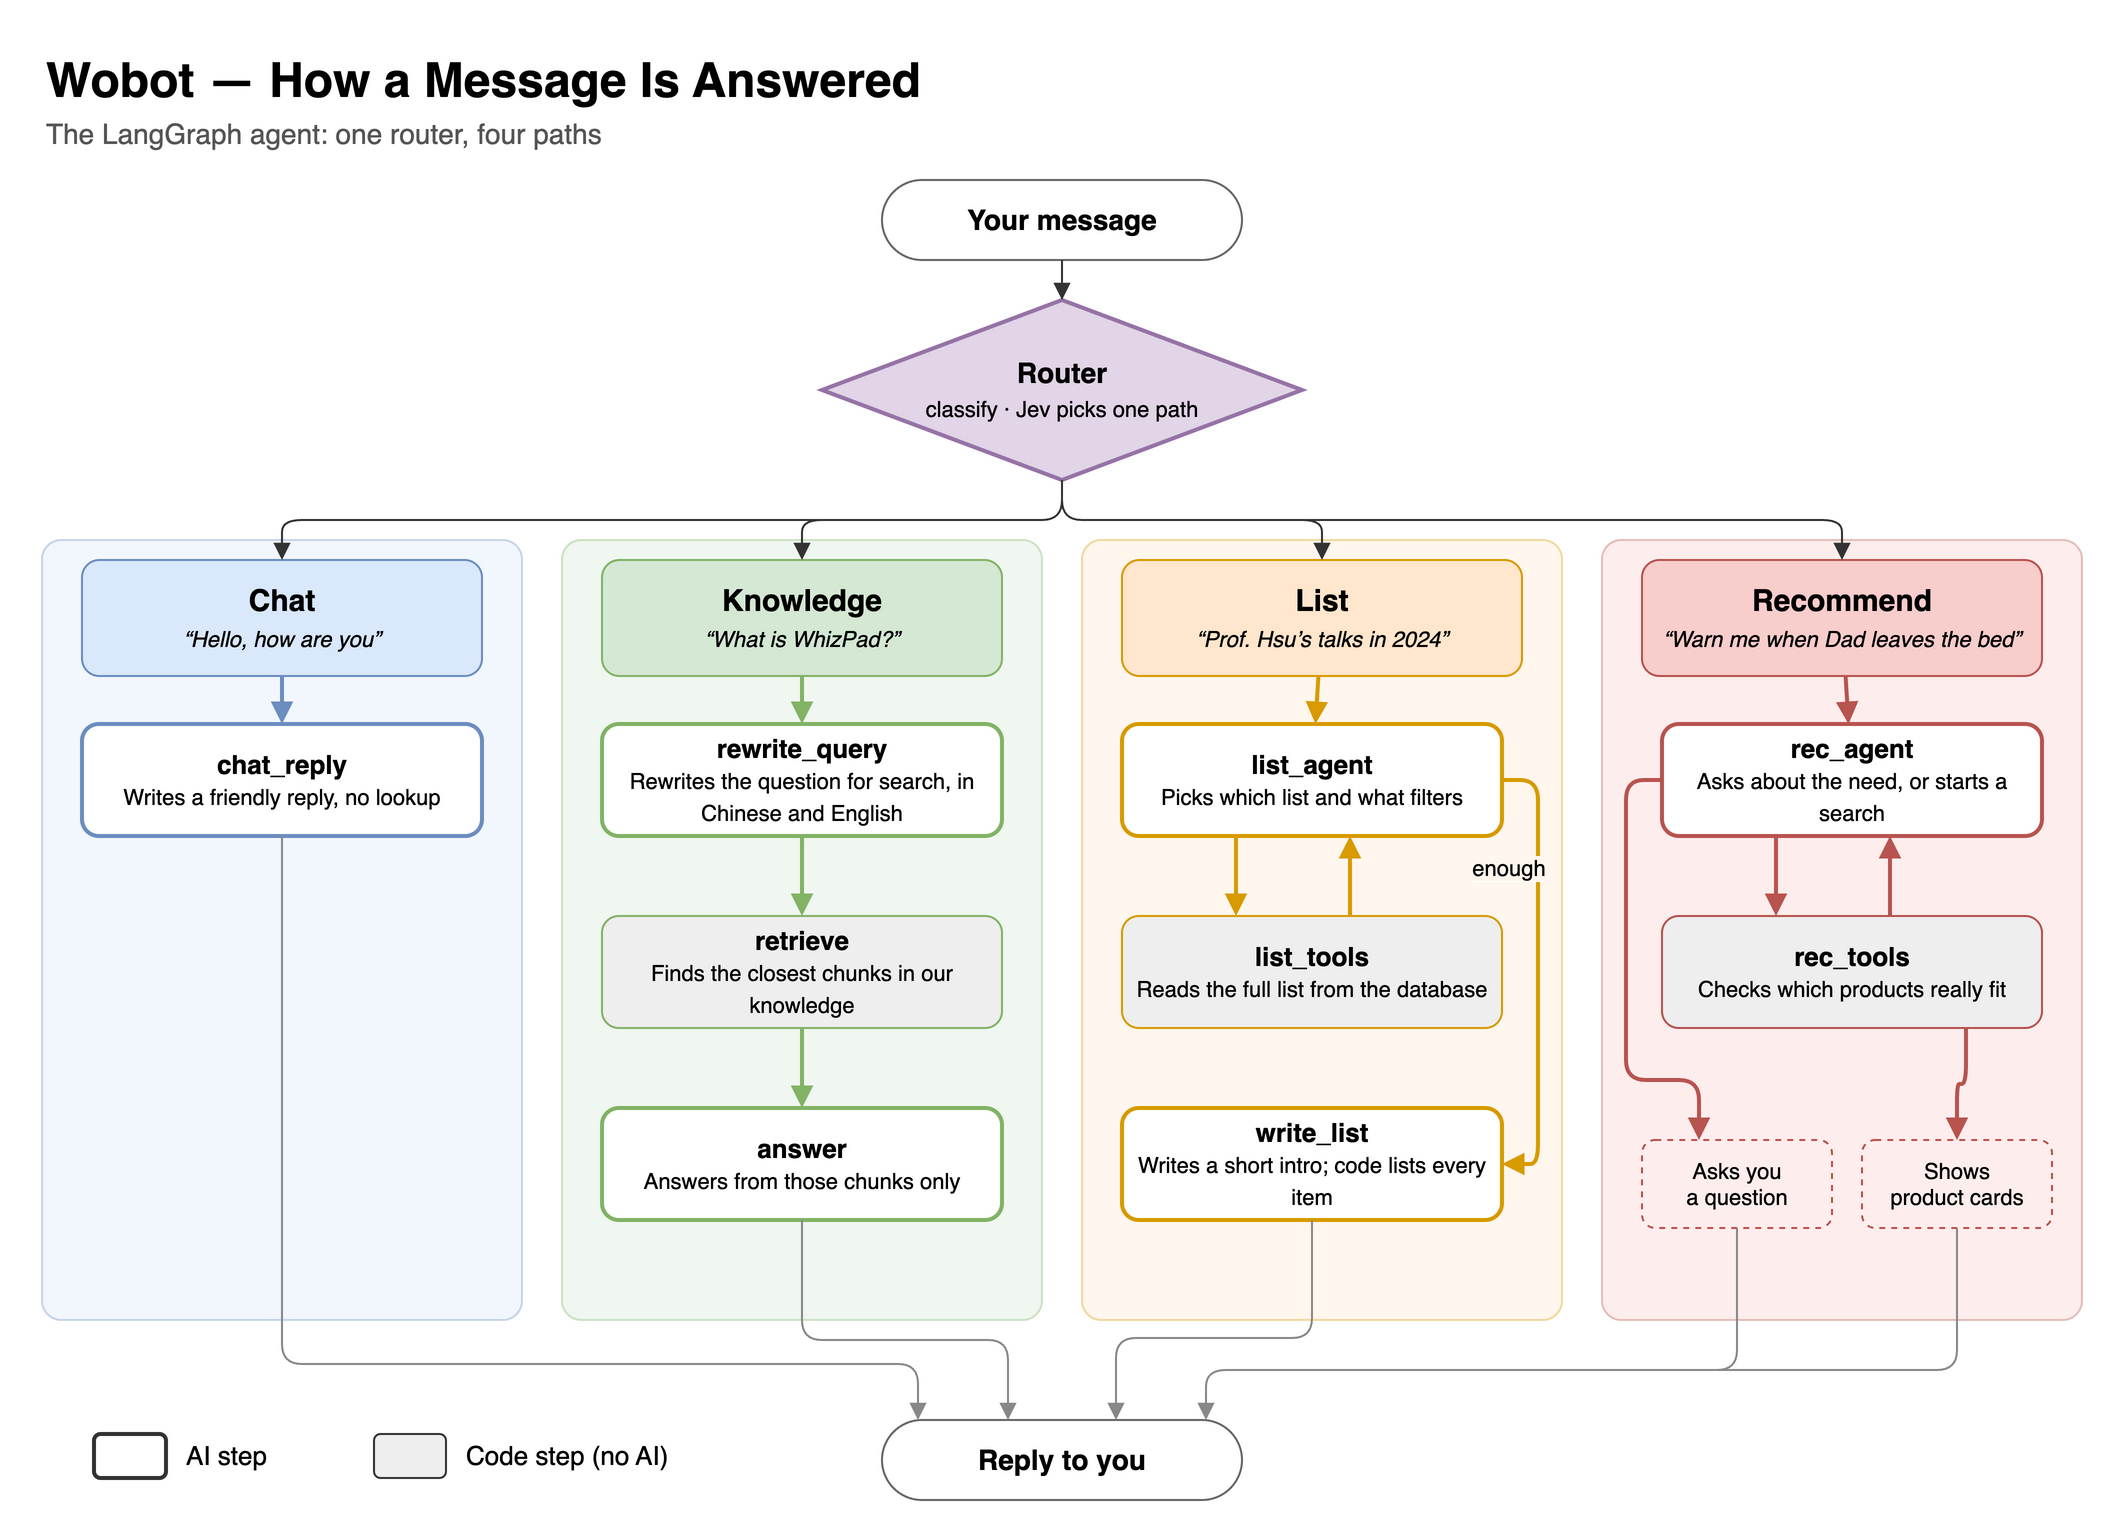

The diagram above was exported from draw.io. Its source (the exported page's mxGraphModel, read from the mxfile embedded in the PNG):
<mxGraphModel dx="1204" dy="835" grid="0" gridSize="10" guides="1" tooltips="1" connect="1" arrows="1" fold="1" page="0" pageScale="1" pageWidth="1100" pageHeight="900" math="0" shadow="0">
  <root>
    <mxCell id="0" />
    <mxCell id="1" parent="0" />
    <mxCell id="title" parent="1" style="text;html=1;fontSize=24;fontStyle=1;fontFamily=Helvetica;align=left;verticalAlign=middle;" value="Wobot — How a Message Is Answered" vertex="1">
      <mxGeometry height="40" width="600" x="30" y="10" as="geometry" />
    </mxCell>
    <mxCell id="subtitle" parent="1" style="text;html=1;fontSize=14;fontColor=#555555;fontFamily=Helvetica;align=left;verticalAlign=middle;" value="The LangGraph agent: one router, four paths" vertex="1">
      <mxGeometry height="26" width="600" x="30" y="44" as="geometry" />
    </mxCell>
    <mxCell id="start" parent="1" style="rounded=1;arcSize=50;whiteSpace=wrap;html=1;fillColor=#ffffff;strokeColor=#666666;fontSize=14;fontFamily=Helvetica;" value="&lt;b&gt;Your message&lt;/b&gt;" vertex="1">
      <mxGeometry height="40" width="180" x="450" y="80" as="geometry" />
    </mxCell>
    <mxCell id="router" parent="1" style="rhombus;whiteSpace=wrap;html=1;fillColor=#e1d5e7;strokeColor=#9673a6;strokeWidth=2;fontSize=14;fontFamily=Helvetica;" value="&lt;b&gt;Router&lt;/b&gt;&lt;br&gt;&lt;font style=&quot;font-size:11px&quot;&gt;classify · Jev picks one path&lt;/font&gt;" vertex="1">
      <mxGeometry height="90" width="240" x="420" y="140" as="geometry" />
    </mxCell>
    <mxCell id="laneChat" parent="1" style="rounded=1;arcSize=4;whiteSpace=wrap;html=1;fillColor=#dae8fc;strokeColor=#6c8ebf;opacity=35;" value="" vertex="1">
      <mxGeometry height="390" width="240" x="30" y="260" as="geometry" />
    </mxCell>
    <mxCell id="laneKnow" parent="1" style="rounded=1;arcSize=4;whiteSpace=wrap;html=1;fillColor=#d5e8d4;strokeColor=#82b366;opacity=35;" value="" vertex="1">
      <mxGeometry height="390" width="240" x="290" y="260" as="geometry" />
    </mxCell>
    <mxCell id="laneList" parent="1" style="rounded=1;arcSize=4;whiteSpace=wrap;html=1;fillColor=#ffe6cc;strokeColor=#d79b00;opacity=35;" value="" vertex="1">
      <mxGeometry height="390" width="240" x="550" y="260" as="geometry" />
    </mxCell>
    <mxCell id="laneRec" parent="1" style="rounded=1;arcSize=4;whiteSpace=wrap;html=1;fillColor=#f8cecc;strokeColor=#b85450;opacity=35;" value="" vertex="1">
      <mxGeometry height="390" width="240" x="810" y="260" as="geometry" />
    </mxCell>
    <mxCell id="hChat" parent="1" style="rounded=1;whiteSpace=wrap;html=1;fillColor=#dae8fc;strokeColor=#6c8ebf;fontSize=15;fontFamily=Helvetica;" value="&lt;b&gt;Chat&lt;/b&gt;&lt;br&gt;&lt;i&gt;&lt;font style=&quot;font-size:11px&quot;&gt;“Hello, how are you”&lt;/font&gt;&lt;/i&gt;" vertex="1">
      <mxGeometry height="58" width="200" x="50" y="270" as="geometry" />
    </mxCell>
    <mxCell id="hKnow" parent="1" style="rounded=1;whiteSpace=wrap;html=1;fillColor=#d5e8d4;strokeColor=#82b366;fontSize=15;fontFamily=Helvetica;" value="&lt;b&gt;Knowledge&lt;/b&gt;&lt;br&gt;&lt;i&gt;&lt;font style=&quot;font-size:11px&quot;&gt;“What is WhizPad?”&lt;/font&gt;&lt;/i&gt;" vertex="1">
      <mxGeometry height="58" width="200" x="310" y="270" as="geometry" />
    </mxCell>
    <mxCell id="hList" parent="1" style="rounded=1;whiteSpace=wrap;html=1;fillColor=#ffe6cc;strokeColor=#d79b00;fontSize=15;fontFamily=Helvetica;" value="&lt;b&gt;List&lt;/b&gt;&lt;br&gt;&lt;i&gt;&lt;font style=&quot;font-size:11px&quot;&gt;“Prof. Hsu’s talks in 2024”&lt;/font&gt;&lt;/i&gt;" vertex="1">
      <mxGeometry height="58" width="200" x="570" y="270" as="geometry" />
    </mxCell>
    <mxCell id="hRec" parent="1" style="rounded=1;whiteSpace=wrap;html=1;fillColor=#f8cecc;strokeColor=#b85450;fontSize=15;fontFamily=Helvetica;" value="&lt;b&gt;Recommend&lt;/b&gt;&lt;br&gt;&lt;i&gt;&lt;font style=&quot;font-size:11px&quot;&gt;“Warn me when Dad leaves the bed”&lt;/font&gt;&lt;/i&gt;" vertex="1">
      <mxGeometry height="58" width="200" x="830" y="270" as="geometry" />
    </mxCell>
    <mxCell id="chat_reply" parent="1" style="rounded=1;whiteSpace=wrap;html=1;fillColor=#ffffff;strokeColor=#6c8ebf;strokeWidth=2;fontSize=13;fontFamily=Helvetica;" value="&lt;b&gt;chat_reply&lt;/b&gt;&lt;br&gt;&lt;font style=&quot;font-size:11px&quot;&gt;Writes a friendly reply, no lookup&lt;/font&gt;" vertex="1">
      <mxGeometry height="56" width="200" x="50" y="352" as="geometry" />
    </mxCell>
    <mxCell id="rewrite" parent="1" style="rounded=1;whiteSpace=wrap;html=1;fillColor=#ffffff;strokeColor=#82b366;strokeWidth=2;fontSize=13;fontFamily=Helvetica;" value="&lt;b&gt;rewrite_query&lt;/b&gt;&lt;br&gt;&lt;font style=&quot;font-size:11px&quot;&gt;Rewrites the question for search, in Chinese and English&lt;/font&gt;" vertex="1">
      <mxGeometry height="56" width="200" x="310" y="352" as="geometry" />
    </mxCell>
    <mxCell id="retrieve" parent="1" style="rounded=1;whiteSpace=wrap;html=1;fillColor=#eeeeee;strokeColor=#82b366;fontSize=13;fontFamily=Helvetica;" value="&lt;b&gt;retrieve&lt;/b&gt;&lt;br&gt;&lt;font style=&quot;font-size:11px&quot;&gt;Finds the closest chunks in our knowledge&lt;/font&gt;" vertex="1">
      <mxGeometry height="56" width="200" x="310" y="448" as="geometry" />
    </mxCell>
    <mxCell id="answer" parent="1" style="rounded=1;whiteSpace=wrap;html=1;fillColor=#ffffff;strokeColor=#82b366;strokeWidth=2;fontSize=13;fontFamily=Helvetica;" value="&lt;b&gt;answer&lt;/b&gt;&lt;br&gt;&lt;font style=&quot;font-size:11px&quot;&gt;Answers from those chunks only&lt;/font&gt;" vertex="1">
      <mxGeometry height="56" width="200" x="310" y="544" as="geometry" />
    </mxCell>
    <mxCell id="list_agent" parent="1" style="rounded=1;whiteSpace=wrap;html=1;fillColor=#ffffff;strokeColor=#d79b00;strokeWidth=2;fontSize=13;fontFamily=Helvetica;" value="&lt;b&gt;list_agent&lt;/b&gt;&lt;br&gt;&lt;font style=&quot;font-size:11px&quot;&gt;Picks which list and what filters&lt;/font&gt;" vertex="1">
      <mxGeometry height="56" width="190" x="570" y="352" as="geometry" />
    </mxCell>
    <mxCell id="list_tools" parent="1" style="rounded=1;whiteSpace=wrap;html=1;fillColor=#eeeeee;strokeColor=#d79b00;fontSize=13;fontFamily=Helvetica;" value="&lt;b&gt;list_tools&lt;/b&gt;&lt;br&gt;&lt;font style=&quot;font-size:11px&quot;&gt;Reads the full list from the database&lt;/font&gt;" vertex="1">
      <mxGeometry height="56" width="190" x="570" y="448" as="geometry" />
    </mxCell>
    <mxCell id="write_list" parent="1" style="rounded=1;whiteSpace=wrap;html=1;fillColor=#ffffff;strokeColor=#d79b00;strokeWidth=2;fontSize=13;fontFamily=Helvetica;" value="&lt;b&gt;write_list&lt;/b&gt;&lt;br&gt;&lt;font style=&quot;font-size:11px&quot;&gt;Writes a short intro; code lists every item&lt;/font&gt;" vertex="1">
      <mxGeometry height="56" width="190" x="570" y="544" as="geometry" />
    </mxCell>
    <mxCell id="rec_agent" parent="1" style="rounded=1;whiteSpace=wrap;html=1;fillColor=#ffffff;strokeColor=#b85450;strokeWidth=2;fontSize=13;fontFamily=Helvetica;" value="&lt;b&gt;rec_agent&lt;/b&gt;&lt;br&gt;&lt;font style=&quot;font-size:11px&quot;&gt;Asks about the need, or starts a search&lt;/font&gt;" vertex="1">
      <mxGeometry height="56" width="190" x="840" y="352" as="geometry" />
    </mxCell>
    <mxCell id="rec_tools" parent="1" style="rounded=1;whiteSpace=wrap;html=1;fillColor=#eeeeee;strokeColor=#b85450;fontSize=13;fontFamily=Helvetica;" value="&lt;b&gt;rec_tools&lt;/b&gt;&lt;br&gt;&lt;font style=&quot;font-size:11px&quot;&gt;Checks which products really fit&lt;/font&gt;" vertex="1">
      <mxGeometry height="56" width="190" x="840" y="448" as="geometry" />
    </mxCell>
    <mxCell id="outAsk" parent="1" style="rounded=1;whiteSpace=wrap;html=1;fillColor=none;strokeColor=#b85450;dashed=1;fontSize=11;fontFamily=Helvetica;" value="Asks you&lt;br&gt;a question" vertex="1">
      <mxGeometry height="44" width="95" x="830" y="560" as="geometry" />
    </mxCell>
    <mxCell id="outCards" parent="1" style="rounded=1;whiteSpace=wrap;html=1;fillColor=none;strokeColor=#b85450;dashed=1;fontSize=11;fontFamily=Helvetica;" value="Shows&lt;br&gt;product cards" vertex="1">
      <mxGeometry height="44" width="95" x="940" y="560" as="geometry" />
    </mxCell>
    <mxCell id="end" parent="1" style="rounded=1;arcSize=50;whiteSpace=wrap;html=1;fillColor=#ffffff;strokeColor=#666666;fontSize=14;fontFamily=Helvetica;" value="&lt;b&gt;Reply to you&lt;/b&gt;" vertex="1">
      <mxGeometry height="40" width="180" x="450" y="700" as="geometry" />
    </mxCell>
    <mxCell id="legAI" parent="1" style="rounded=1;whiteSpace=wrap;html=1;fillColor=#ffffff;strokeColor=#333333;strokeWidth=2;" value="" vertex="1">
      <mxGeometry height="22" width="36" x="56" y="707" as="geometry" />
    </mxCell>
    <mxCell id="legAIt" parent="1" style="text;html=1;fontSize=13;fontFamily=Helvetica;align=left;verticalAlign=middle;" value="AI step" vertex="1">
      <mxGeometry height="30" width="90" x="100" y="703" as="geometry" />
    </mxCell>
    <mxCell id="legCode" parent="1" style="rounded=1;whiteSpace=wrap;html=1;fillColor=#eeeeee;strokeColor=#333333;" value="" vertex="1">
      <mxGeometry height="22" width="36" x="196" y="707" as="geometry" />
    </mxCell>
    <mxCell id="legCodet" parent="1" style="text;html=1;fontSize=13;fontFamily=Helvetica;align=left;verticalAlign=middle;" value="Code step (no AI)" vertex="1">
      <mxGeometry height="30" width="130" x="240" y="703" as="geometry" />
    </mxCell>
    <mxCell id="e1" edge="1" parent="1" source="start" style="edgeStyle=orthogonalEdgeStyle;rounded=1;html=1;endArrow=block;endFill=1;strokeColor=#333333;" target="router">
      <mxGeometry relative="1" as="geometry" />
    </mxCell>
    <mxCell id="r1" edge="1" parent="1" source="router" style="edgeStyle=orthogonalEdgeStyle;rounded=1;html=1;endArrow=block;endFill=1;strokeColor=#333333;exitX=0.5;exitY=1;entryX=0.5;entryY=0;" target="hChat">
      <mxGeometry relative="1" as="geometry" />
    </mxCell>
    <mxCell id="r2" edge="1" parent="1" source="router" style="edgeStyle=orthogonalEdgeStyle;rounded=1;html=1;endArrow=block;endFill=1;strokeColor=#333333;exitX=0.5;exitY=1;entryX=0.5;entryY=0;" target="hKnow">
      <mxGeometry relative="1" as="geometry" />
    </mxCell>
    <mxCell id="r3" edge="1" parent="1" source="router" style="edgeStyle=orthogonalEdgeStyle;rounded=1;html=1;endArrow=block;endFill=1;strokeColor=#333333;exitX=0.5;exitY=1;entryX=0.5;entryY=0;" target="hList">
      <mxGeometry relative="1" as="geometry" />
    </mxCell>
    <mxCell id="r4" edge="1" parent="1" source="router" style="edgeStyle=orthogonalEdgeStyle;rounded=1;html=1;endArrow=block;endFill=1;strokeColor=#333333;exitX=0.5;exitY=1;entryX=0.5;entryY=0;" target="hRec">
      <mxGeometry relative="1" as="geometry" />
    </mxCell>
    <mxCell id="c1" edge="1" parent="1" source="hChat" style="html=1;endArrow=block;endFill=1;strokeColor=#6c8ebf;strokeWidth=2;" target="chat_reply">
      <mxGeometry relative="1" as="geometry" />
    </mxCell>
    <mxCell id="k1" edge="1" parent="1" source="hKnow" style="html=1;endArrow=block;endFill=1;strokeColor=#82b366;strokeWidth=2;" target="rewrite">
      <mxGeometry relative="1" as="geometry" />
    </mxCell>
    <mxCell id="k2" edge="1" parent="1" source="rewrite" style="html=1;endArrow=block;endFill=1;strokeColor=#82b366;strokeWidth=2;" target="retrieve">
      <mxGeometry relative="1" as="geometry" />
    </mxCell>
    <mxCell id="k3" edge="1" parent="1" source="retrieve" style="html=1;endArrow=block;endFill=1;strokeColor=#82b366;strokeWidth=2;" target="answer">
      <mxGeometry relative="1" as="geometry" />
    </mxCell>
    <mxCell id="l1" edge="1" parent="1" source="hList" style="html=1;endArrow=block;endFill=1;strokeColor=#d79b00;strokeWidth=2;" target="list_agent">
      <mxGeometry relative="1" as="geometry" />
    </mxCell>
    <mxCell id="l2" edge="1" parent="1" source="list_agent" style="html=1;endArrow=block;endFill=1;strokeColor=#d79b00;strokeWidth=2;exitX=0.3;exitY=1;entryX=0.3;entryY=0;" target="list_tools">
      <mxGeometry relative="1" as="geometry" />
    </mxCell>
    <mxCell id="l3" edge="1" parent="1" source="list_tools" style="html=1;endArrow=block;endFill=1;strokeColor=#d79b00;strokeWidth=2;exitX=0.6;exitY=0;entryX=0.6;entryY=1;" target="list_agent">
      <mxGeometry relative="1" as="geometry" />
    </mxCell>
    <mxCell id="l4" edge="1" parent="1" source="list_agent" style="edgeStyle=orthogonalEdgeStyle;rounded=1;html=1;endArrow=block;endFill=1;strokeColor=#d79b00;strokeWidth=2;exitX=1;exitY=0.5;entryX=1;entryY=0.5;fontSize=11;labelBackgroundColor=#ffffff;" target="write_list" value="&lt;span style=&quot;background-color: light-dark(rgb(255, 246, 237), rgb(18, 18, 18));&quot;&gt;enough&lt;/span&gt;">
      <mxGeometry relative="1" x="-0.4561" y="-15" as="geometry">
        <mxPoint as="offset" />
        <Array as="points">
          <mxPoint x="778" y="380" />
          <mxPoint x="778" y="572" />
        </Array>
      </mxGeometry>
    </mxCell>
    <mxCell id="m1" edge="1" parent="1" source="hRec" style="html=1;endArrow=block;endFill=1;strokeColor=#b85450;strokeWidth=2;" target="rec_agent">
      <mxGeometry relative="1" as="geometry" />
    </mxCell>
    <mxCell id="m2" edge="1" parent="1" source="rec_agent" style="html=1;endArrow=block;endFill=1;strokeColor=#b85450;strokeWidth=2;exitX=0.3;exitY=1;entryX=0.3;entryY=0;" target="rec_tools">
      <mxGeometry relative="1" as="geometry" />
    </mxCell>
    <mxCell id="m3" edge="1" parent="1" source="rec_tools" style="html=1;endArrow=block;endFill=1;strokeColor=#b85450;strokeWidth=2;exitX=0.6;exitY=0;entryX=0.6;entryY=1;" target="rec_agent">
      <mxGeometry relative="1" as="geometry" />
    </mxCell>
    <mxCell id="m4" edge="1" parent="1" source="rec_agent" style="edgeStyle=orthogonalEdgeStyle;rounded=1;html=1;endArrow=block;endFill=1;strokeColor=#b85450;strokeWidth=2;exitX=0;exitY=0.5;entryX=0.3;entryY=0;" target="outAsk">
      <mxGeometry relative="1" as="geometry">
        <Array as="points">
          <mxPoint x="822" y="380" />
          <mxPoint x="822" y="530" />
          <mxPoint x="858" y="530" />
        </Array>
      </mxGeometry>
    </mxCell>
    <mxCell id="m5" edge="1" parent="1" source="rec_tools" style="edgeStyle=orthogonalEdgeStyle;rounded=1;html=1;endArrow=block;endFill=1;strokeColor=#b85450;strokeWidth=2;exitX=0.8;exitY=1;entryX=0.5;entryY=0;" target="outCards">
      <mxGeometry relative="1" as="geometry" />
    </mxCell>
    <mxCell id="d1" edge="1" parent="1" source="chat_reply" style="edgeStyle=orthogonalEdgeStyle;rounded=1;html=1;endArrow=block;endFill=1;strokeColor=#888888;exitX=0.5;exitY=1;entryX=0.1;entryY=0;" target="end">
      <mxGeometry relative="1" as="geometry">
        <Array as="points">
          <mxPoint x="150" y="672" />
          <mxPoint x="468" y="672" />
        </Array>
      </mxGeometry>
    </mxCell>
    <mxCell id="d2" edge="1" parent="1" source="answer" style="edgeStyle=orthogonalEdgeStyle;rounded=1;html=1;endArrow=block;endFill=1;strokeColor=#888888;exitX=0.5;exitY=1;entryX=0.35;entryY=0;" target="end">
      <mxGeometry relative="1" as="geometry">
        <Array as="points">
          <mxPoint x="410" y="660" />
          <mxPoint x="513" y="660" />
        </Array>
      </mxGeometry>
    </mxCell>
    <mxCell id="d3" edge="1" parent="1" source="write_list" style="edgeStyle=orthogonalEdgeStyle;rounded=1;html=1;endArrow=block;endFill=1;strokeColor=#888888;exitX=0.5;exitY=1;entryX=0.65;entryY=0;" target="end">
      <mxGeometry relative="1" as="geometry">
        <Array as="points">
          <mxPoint x="665" y="659" />
          <mxPoint x="567" y="659" />
        </Array>
      </mxGeometry>
    </mxCell>
    <mxCell id="d4" edge="1" parent="1" source="outAsk" style="edgeStyle=orthogonalEdgeStyle;rounded=1;html=1;endArrow=block;endFill=1;strokeColor=#888888;exitX=0.5;exitY=1;entryX=0.9;entryY=0;" target="end">
      <mxGeometry relative="1" as="geometry">
        <Array as="points">
          <mxPoint x="877.5" y="675" />
          <mxPoint x="612" y="675" />
        </Array>
      </mxGeometry>
    </mxCell>
    <mxCell id="d5" edge="1" parent="1" source="outCards" style="edgeStyle=orthogonalEdgeStyle;rounded=1;html=1;endArrow=none;endFill=0;strokeColor=#888888;exitX=0.5;exitY=1;">
      <mxGeometry relative="1" as="geometry">
        <Array as="points">
          <mxPoint x="987.5" y="675" />
          <mxPoint x="844" y="675" />
        </Array>
        <mxPoint x="840" y="675" as="targetPoint" />
      </mxGeometry>
    </mxCell>
  </root>
</mxGraphModel>